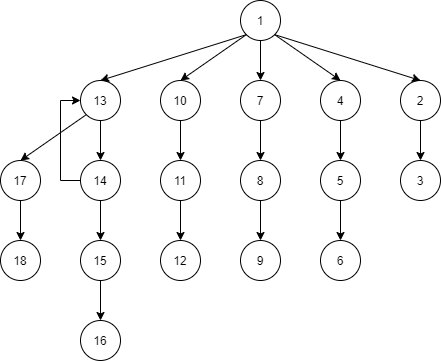

The diagram above was exported from draw.io. Its source (the exported page's mxGraphModel, read from the mxfile embedded in the PNG):
<mxGraphModel dx="780" dy="264" grid="1" gridSize="10" guides="1" tooltips="1" connect="1" arrows="1" fold="1" page="1" pageScale="1" pageWidth="827" pageHeight="1169" math="0" shadow="0">
  <root>
    <mxCell id="0" />
    <mxCell id="1" parent="0" />
    <mxCell id="6pqcfpTwbobSB2UiwfQb-1" value="1" style="ellipse;whiteSpace=wrap;html=1;" vertex="1" parent="1">
      <mxGeometry x="280" y="120" width="40" height="40" as="geometry" />
    </mxCell>
    <mxCell id="6pqcfpTwbobSB2UiwfQb-9" style="edgeStyle=orthogonalEdgeStyle;rounded=0;orthogonalLoop=1;jettySize=auto;html=1;exitX=0.5;exitY=1;exitDx=0;exitDy=0;entryX=0.5;entryY=0;entryDx=0;entryDy=0;" edge="1" parent="1" source="6pqcfpTwbobSB2UiwfQb-2" target="6pqcfpTwbobSB2UiwfQb-8">
      <mxGeometry relative="1" as="geometry" />
    </mxCell>
    <mxCell id="6pqcfpTwbobSB2UiwfQb-2" value="2" style="ellipse;whiteSpace=wrap;html=1;" vertex="1" parent="1">
      <mxGeometry x="440" y="200" width="40" height="40" as="geometry" />
    </mxCell>
    <mxCell id="6pqcfpTwbobSB2UiwfQb-16" style="edgeStyle=orthogonalEdgeStyle;rounded=0;orthogonalLoop=1;jettySize=auto;html=1;exitX=0.5;exitY=1;exitDx=0;exitDy=0;" edge="1" parent="1" source="6pqcfpTwbobSB2UiwfQb-3" target="6pqcfpTwbobSB2UiwfQb-15">
      <mxGeometry relative="1" as="geometry" />
    </mxCell>
    <mxCell id="6pqcfpTwbobSB2UiwfQb-3" value="7" style="ellipse;whiteSpace=wrap;html=1;" vertex="1" parent="1">
      <mxGeometry x="280" y="200" width="40" height="40" as="geometry" />
    </mxCell>
    <mxCell id="6pqcfpTwbobSB2UiwfQb-14" style="edgeStyle=orthogonalEdgeStyle;rounded=0;orthogonalLoop=1;jettySize=auto;html=1;exitX=0.5;exitY=1;exitDx=0;exitDy=0;entryX=0.5;entryY=0;entryDx=0;entryDy=0;" edge="1" parent="1" source="6pqcfpTwbobSB2UiwfQb-4" target="6pqcfpTwbobSB2UiwfQb-13">
      <mxGeometry relative="1" as="geometry" />
    </mxCell>
    <mxCell id="6pqcfpTwbobSB2UiwfQb-4" value="4" style="ellipse;whiteSpace=wrap;html=1;" vertex="1" parent="1">
      <mxGeometry x="360" y="200" width="40" height="40" as="geometry" />
    </mxCell>
    <mxCell id="6pqcfpTwbobSB2UiwfQb-21" style="edgeStyle=orthogonalEdgeStyle;rounded=0;orthogonalLoop=1;jettySize=auto;html=1;exitX=0.5;exitY=1;exitDx=0;exitDy=0;" edge="1" parent="1" source="6pqcfpTwbobSB2UiwfQb-5">
      <mxGeometry relative="1" as="geometry">
        <mxPoint x="220" y="280" as="targetPoint" />
      </mxGeometry>
    </mxCell>
    <mxCell id="6pqcfpTwbobSB2UiwfQb-5" value="10" style="ellipse;whiteSpace=wrap;html=1;" vertex="1" parent="1">
      <mxGeometry x="200" y="200" width="40" height="40" as="geometry" />
    </mxCell>
    <mxCell id="6pqcfpTwbobSB2UiwfQb-7" value="" style="endArrow=classic;html=1;exitX=1;exitY=1;exitDx=0;exitDy=0;entryX=0.5;entryY=0;entryDx=0;entryDy=0;" edge="1" parent="1" source="6pqcfpTwbobSB2UiwfQb-1" target="6pqcfpTwbobSB2UiwfQb-2">
      <mxGeometry width="50" height="50" relative="1" as="geometry">
        <mxPoint x="370" y="270" as="sourcePoint" />
        <mxPoint x="420" y="220" as="targetPoint" />
      </mxGeometry>
    </mxCell>
    <mxCell id="6pqcfpTwbobSB2UiwfQb-8" value="3" style="ellipse;whiteSpace=wrap;html=1;" vertex="1" parent="1">
      <mxGeometry x="440" y="280" width="40" height="40" as="geometry" />
    </mxCell>
    <mxCell id="6pqcfpTwbobSB2UiwfQb-10" value="" style="endArrow=classic;html=1;exitX=0.5;exitY=1;exitDx=0;exitDy=0;entryX=0.5;entryY=0;entryDx=0;entryDy=0;" edge="1" parent="1" source="6pqcfpTwbobSB2UiwfQb-1" target="6pqcfpTwbobSB2UiwfQb-3">
      <mxGeometry width="50" height="50" relative="1" as="geometry">
        <mxPoint x="300" y="180" as="sourcePoint" />
        <mxPoint x="350" y="130" as="targetPoint" />
      </mxGeometry>
    </mxCell>
    <mxCell id="6pqcfpTwbobSB2UiwfQb-11" value="" style="endArrow=classic;html=1;exitX=1;exitY=1;exitDx=0;exitDy=0;entryX=0.5;entryY=0;entryDx=0;entryDy=0;" edge="1" parent="1" source="6pqcfpTwbobSB2UiwfQb-1" target="6pqcfpTwbobSB2UiwfQb-4">
      <mxGeometry width="50" height="50" relative="1" as="geometry">
        <mxPoint x="370" y="270" as="sourcePoint" />
        <mxPoint x="420" y="220" as="targetPoint" />
      </mxGeometry>
    </mxCell>
    <mxCell id="6pqcfpTwbobSB2UiwfQb-12" value="" style="endArrow=classic;html=1;exitX=0;exitY=1;exitDx=0;exitDy=0;entryX=0.5;entryY=0;entryDx=0;entryDy=0;" edge="1" parent="1" source="6pqcfpTwbobSB2UiwfQb-1" target="6pqcfpTwbobSB2UiwfQb-5">
      <mxGeometry width="50" height="50" relative="1" as="geometry">
        <mxPoint x="370" y="270" as="sourcePoint" />
        <mxPoint x="420" y="220" as="targetPoint" />
      </mxGeometry>
    </mxCell>
    <mxCell id="6pqcfpTwbobSB2UiwfQb-18" style="edgeStyle=orthogonalEdgeStyle;rounded=0;orthogonalLoop=1;jettySize=auto;html=1;exitX=0.5;exitY=1;exitDx=0;exitDy=0;" edge="1" parent="1" source="6pqcfpTwbobSB2UiwfQb-13" target="6pqcfpTwbobSB2UiwfQb-17">
      <mxGeometry relative="1" as="geometry" />
    </mxCell>
    <mxCell id="6pqcfpTwbobSB2UiwfQb-13" value="5" style="ellipse;whiteSpace=wrap;html=1;" vertex="1" parent="1">
      <mxGeometry x="360" y="280" width="40" height="40" as="geometry" />
    </mxCell>
    <mxCell id="6pqcfpTwbobSB2UiwfQb-19" style="edgeStyle=orthogonalEdgeStyle;rounded=0;orthogonalLoop=1;jettySize=auto;html=1;exitX=0.5;exitY=1;exitDx=0;exitDy=0;" edge="1" parent="1" source="6pqcfpTwbobSB2UiwfQb-15">
      <mxGeometry relative="1" as="geometry">
        <mxPoint x="300" y="360" as="targetPoint" />
      </mxGeometry>
    </mxCell>
    <mxCell id="6pqcfpTwbobSB2UiwfQb-15" value="8" style="ellipse;whiteSpace=wrap;html=1;" vertex="1" parent="1">
      <mxGeometry x="280" y="280" width="40" height="40" as="geometry" />
    </mxCell>
    <mxCell id="6pqcfpTwbobSB2UiwfQb-17" value="6" style="ellipse;whiteSpace=wrap;html=1;" vertex="1" parent="1">
      <mxGeometry x="360" y="360" width="40" height="40" as="geometry" />
    </mxCell>
    <mxCell id="6pqcfpTwbobSB2UiwfQb-20" value="9" style="ellipse;whiteSpace=wrap;html=1;" vertex="1" parent="1">
      <mxGeometry x="280" y="360" width="40" height="40" as="geometry" />
    </mxCell>
    <mxCell id="6pqcfpTwbobSB2UiwfQb-22" value="12" style="ellipse;whiteSpace=wrap;html=1;" vertex="1" parent="1">
      <mxGeometry x="200" y="360" width="40" height="40" as="geometry" />
    </mxCell>
    <mxCell id="6pqcfpTwbobSB2UiwfQb-24" style="edgeStyle=orthogonalEdgeStyle;rounded=0;orthogonalLoop=1;jettySize=auto;html=1;exitX=0.5;exitY=1;exitDx=0;exitDy=0;entryX=0.5;entryY=0;entryDx=0;entryDy=0;" edge="1" parent="1" source="6pqcfpTwbobSB2UiwfQb-23" target="6pqcfpTwbobSB2UiwfQb-22">
      <mxGeometry relative="1" as="geometry" />
    </mxCell>
    <mxCell id="6pqcfpTwbobSB2UiwfQb-23" value="11" style="ellipse;whiteSpace=wrap;html=1;" vertex="1" parent="1">
      <mxGeometry x="200" y="280" width="40" height="40" as="geometry" />
    </mxCell>
    <mxCell id="6pqcfpTwbobSB2UiwfQb-29" style="edgeStyle=orthogonalEdgeStyle;rounded=0;orthogonalLoop=1;jettySize=auto;html=1;exitX=0.5;exitY=1;exitDx=0;exitDy=0;entryX=0.5;entryY=0;entryDx=0;entryDy=0;" edge="1" parent="1" source="6pqcfpTwbobSB2UiwfQb-26" target="6pqcfpTwbobSB2UiwfQb-28">
      <mxGeometry relative="1" as="geometry" />
    </mxCell>
    <mxCell id="6pqcfpTwbobSB2UiwfQb-26" value="13" style="ellipse;whiteSpace=wrap;html=1;" vertex="1" parent="1">
      <mxGeometry x="120" y="200" width="40" height="40" as="geometry" />
    </mxCell>
    <mxCell id="6pqcfpTwbobSB2UiwfQb-27" value="" style="endArrow=classic;html=1;exitX=0;exitY=1;exitDx=0;exitDy=0;entryX=0.5;entryY=0;entryDx=0;entryDy=0;" edge="1" parent="1" source="6pqcfpTwbobSB2UiwfQb-1" target="6pqcfpTwbobSB2UiwfQb-26">
      <mxGeometry width="50" height="50" relative="1" as="geometry">
        <mxPoint x="370" y="270" as="sourcePoint" />
        <mxPoint x="420" y="220" as="targetPoint" />
      </mxGeometry>
    </mxCell>
    <mxCell id="6pqcfpTwbobSB2UiwfQb-30" style="edgeStyle=orthogonalEdgeStyle;rounded=0;orthogonalLoop=1;jettySize=auto;html=1;exitX=0.5;exitY=1;exitDx=0;exitDy=0;" edge="1" parent="1" source="6pqcfpTwbobSB2UiwfQb-28">
      <mxGeometry relative="1" as="geometry">
        <mxPoint x="140" y="360" as="targetPoint" />
      </mxGeometry>
    </mxCell>
    <mxCell id="6pqcfpTwbobSB2UiwfQb-34" style="edgeStyle=orthogonalEdgeStyle;rounded=0;orthogonalLoop=1;jettySize=auto;html=1;exitX=0;exitY=0.5;exitDx=0;exitDy=0;entryX=0;entryY=0.5;entryDx=0;entryDy=0;" edge="1" parent="1" source="6pqcfpTwbobSB2UiwfQb-28" target="6pqcfpTwbobSB2UiwfQb-26">
      <mxGeometry relative="1" as="geometry" />
    </mxCell>
    <mxCell id="6pqcfpTwbobSB2UiwfQb-28" value="14" style="ellipse;whiteSpace=wrap;html=1;" vertex="1" parent="1">
      <mxGeometry x="120" y="280" width="40" height="40" as="geometry" />
    </mxCell>
    <mxCell id="6pqcfpTwbobSB2UiwfQb-32" style="edgeStyle=orthogonalEdgeStyle;rounded=0;orthogonalLoop=1;jettySize=auto;html=1;exitX=0.5;exitY=1;exitDx=0;exitDy=0;" edge="1" parent="1" source="6pqcfpTwbobSB2UiwfQb-31">
      <mxGeometry relative="1" as="geometry">
        <mxPoint x="140" y="440" as="targetPoint" />
      </mxGeometry>
    </mxCell>
    <mxCell id="6pqcfpTwbobSB2UiwfQb-31" value="15" style="ellipse;whiteSpace=wrap;html=1;" vertex="1" parent="1">
      <mxGeometry x="120" y="360" width="40" height="40" as="geometry" />
    </mxCell>
    <mxCell id="6pqcfpTwbobSB2UiwfQb-33" value="16" style="ellipse;whiteSpace=wrap;html=1;" vertex="1" parent="1">
      <mxGeometry x="120" y="440" width="40" height="40" as="geometry" />
    </mxCell>
    <mxCell id="6pqcfpTwbobSB2UiwfQb-39" style="edgeStyle=orthogonalEdgeStyle;rounded=0;orthogonalLoop=1;jettySize=auto;html=1;exitX=0.5;exitY=1;exitDx=0;exitDy=0;" edge="1" parent="1" source="6pqcfpTwbobSB2UiwfQb-36">
      <mxGeometry relative="1" as="geometry">
        <mxPoint x="60" y="360" as="targetPoint" />
      </mxGeometry>
    </mxCell>
    <mxCell id="6pqcfpTwbobSB2UiwfQb-36" value="17" style="ellipse;whiteSpace=wrap;html=1;" vertex="1" parent="1">
      <mxGeometry x="40" y="280" width="40" height="40" as="geometry" />
    </mxCell>
    <mxCell id="6pqcfpTwbobSB2UiwfQb-38" value="" style="endArrow=classic;html=1;exitX=0;exitY=1;exitDx=0;exitDy=0;entryX=0.5;entryY=0;entryDx=0;entryDy=0;" edge="1" parent="1" source="6pqcfpTwbobSB2UiwfQb-26" target="6pqcfpTwbobSB2UiwfQb-36">
      <mxGeometry width="50" height="50" relative="1" as="geometry">
        <mxPoint x="370" y="370" as="sourcePoint" />
        <mxPoint x="420" y="320" as="targetPoint" />
      </mxGeometry>
    </mxCell>
    <mxCell id="6pqcfpTwbobSB2UiwfQb-40" value="18" style="ellipse;whiteSpace=wrap;html=1;" vertex="1" parent="1">
      <mxGeometry x="40" y="360" width="40" height="40" as="geometry" />
    </mxCell>
  </root>
</mxGraphModel>